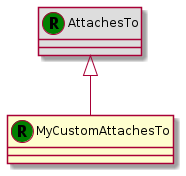

The diagram above was rendered by PlantUML. Its source (embedded in the PNG):
@startuml
set namespaceSeparator none
class "AttachesTo" << (R,green) >> #DDDDDD
"AttachesTo" <|-- "MyCustomAttachesTo"
class "MyCustomAttachesTo" << (R,green) >> {
}
@enduml